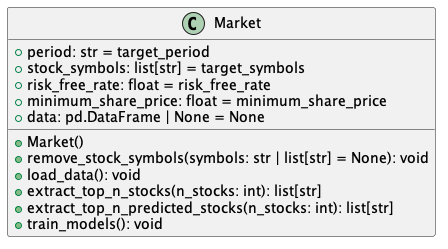

The diagram above was rendered by PlantUML. Its source (embedded in the PNG):
@startuml

class Market {
    + period: str = target_period
    + stock_symbols: list[str] = target_symbols
    + risk_free_rate: float = risk_free_rate
    + minimum_share_price: float = minimum_share_price
    + data: pd.DataFrame | None = None

    + Market()
    + remove_stock_symbols(symbols: str | list[str] = None): void
    + load_data(): void
    + extract_top_n_stocks(n_stocks: int): list[str]
    + extract_top_n_predicted_stocks(n_stocks: int): list[str]
    + train_models(): void
}

@enduml